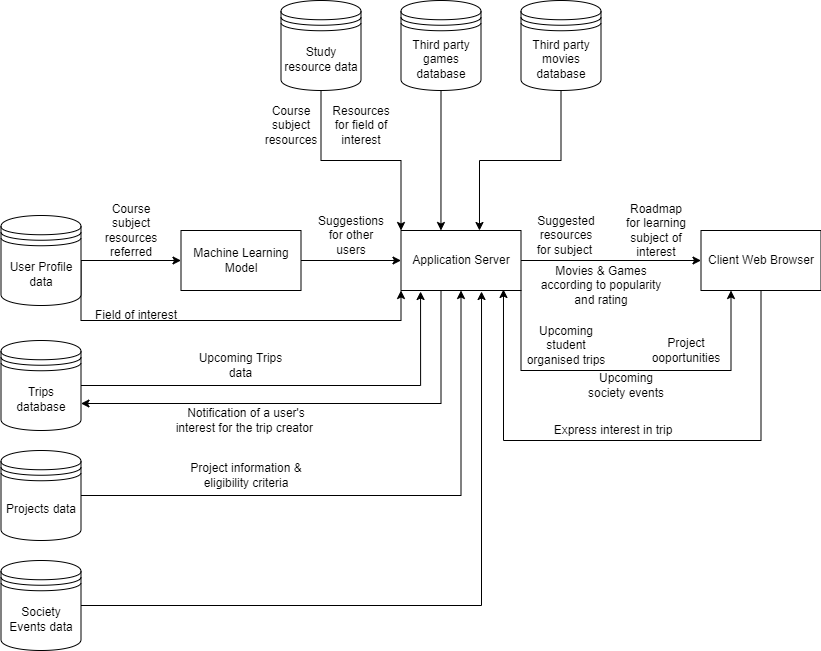

The diagram above was exported from draw.io. Its source (the exported page's mxGraphModel, read from the mxfile embedded in the PNG):
<mxGraphModel dx="3175.5" dy="786" grid="1" gridSize="10" guides="1" tooltips="1" connect="1" arrows="1" fold="1" page="1" pageScale="1.5" pageWidth="1169" pageHeight="826" background="none" math="0" shadow="0">
  <root>
    <mxCell id="0" style=";html=1;" />
    <mxCell id="1" style=";html=1;" parent="0" />
    <mxCell id="TSQkYWXm0r5hWebR7gmk-11" style="edgeStyle=orthogonalEdgeStyle;rounded=0;orthogonalLoop=1;jettySize=auto;html=1;exitX=1;exitY=0.5;exitDx=0;exitDy=0;" parent="1" source="TSQkYWXm0r5hWebR7gmk-3" target="TSQkYWXm0r5hWebR7gmk-6" edge="1">
      <mxGeometry relative="1" as="geometry" />
    </mxCell>
    <mxCell id="TSQkYWXm0r5hWebR7gmk-22" style="edgeStyle=orthogonalEdgeStyle;rounded=0;orthogonalLoop=1;jettySize=auto;html=1;exitX=1;exitY=0.5;exitDx=0;exitDy=0;entryX=0;entryY=1;entryDx=0;entryDy=0;" parent="1" source="TSQkYWXm0r5hWebR7gmk-3" target="TSQkYWXm0r5hWebR7gmk-7" edge="1">
      <mxGeometry relative="1" as="geometry">
        <mxPoint x="270" y="400" as="targetPoint" />
        <Array as="points">
          <mxPoint x="-120" y="420" />
          <mxPoint x="200" y="420" />
        </Array>
      </mxGeometry>
    </mxCell>
    <mxCell id="TSQkYWXm0r5hWebR7gmk-3" value="User Profile data" style="shape=datastore;whiteSpace=wrap;html=1;" parent="1" vertex="1">
      <mxGeometry x="-200" y="315" width="80" height="90" as="geometry" />
    </mxCell>
    <mxCell id="TSQkYWXm0r5hWebR7gmk-14" style="edgeStyle=orthogonalEdgeStyle;rounded=0;orthogonalLoop=1;jettySize=auto;html=1;exitX=1;exitY=0.5;exitDx=0;exitDy=0;" parent="1" source="TSQkYWXm0r5hWebR7gmk-6" target="TSQkYWXm0r5hWebR7gmk-7" edge="1">
      <mxGeometry relative="1" as="geometry" />
    </mxCell>
    <mxCell id="TSQkYWXm0r5hWebR7gmk-6" value="Machine Learning Model" style="rounded=0;whiteSpace=wrap;html=1;" parent="1" vertex="1">
      <mxGeometry x="-20" y="330" width="120" height="60" as="geometry" />
    </mxCell>
    <mxCell id="TSQkYWXm0r5hWebR7gmk-18" style="edgeStyle=orthogonalEdgeStyle;rounded=0;orthogonalLoop=1;jettySize=auto;html=1;exitX=1;exitY=0.5;exitDx=0;exitDy=0;entryX=0;entryY=0.5;entryDx=0;entryDy=0;" parent="1" source="TSQkYWXm0r5hWebR7gmk-7" target="TSQkYWXm0r5hWebR7gmk-8" edge="1">
      <mxGeometry relative="1" as="geometry" />
    </mxCell>
    <mxCell id="TSQkYWXm0r5hWebR7gmk-45" style="edgeStyle=orthogonalEdgeStyle;rounded=0;orthogonalLoop=1;jettySize=auto;html=1;exitX=1;exitY=1;exitDx=0;exitDy=0;entryX=0.25;entryY=1;entryDx=0;entryDy=0;" parent="1" source="TSQkYWXm0r5hWebR7gmk-7" target="TSQkYWXm0r5hWebR7gmk-8" edge="1">
      <mxGeometry relative="1" as="geometry">
        <mxPoint x="520" y="390" as="targetPoint" />
        <Array as="points">
          <mxPoint x="320" y="470" />
          <mxPoint x="530" y="470" />
        </Array>
      </mxGeometry>
    </mxCell>
    <mxCell id="TSQkYWXm0r5hWebR7gmk-53" style="edgeStyle=orthogonalEdgeStyle;rounded=0;orthogonalLoop=1;jettySize=auto;html=1;exitX=0.25;exitY=1;exitDx=0;exitDy=0;entryX=1;entryY=0.7;entryDx=0;entryDy=0;" parent="1" source="TSQkYWXm0r5hWebR7gmk-7" target="TSQkYWXm0r5hWebR7gmk-42" edge="1">
      <mxGeometry relative="1" as="geometry">
        <Array as="points">
          <mxPoint x="240" y="390" />
          <mxPoint x="240" y="503" />
        </Array>
      </mxGeometry>
    </mxCell>
    <mxCell id="TSQkYWXm0r5hWebR7gmk-7" value="Application Server" style="rounded=0;whiteSpace=wrap;html=1;" parent="1" vertex="1">
      <mxGeometry x="200" y="330" width="120" height="60" as="geometry" />
    </mxCell>
    <mxCell id="TSQkYWXm0r5hWebR7gmk-50" style="edgeStyle=orthogonalEdgeStyle;rounded=0;orthogonalLoop=1;jettySize=auto;html=1;exitX=0.5;exitY=1;exitDx=0;exitDy=0;entryX=0.854;entryY=0.983;entryDx=0;entryDy=0;entryPerimeter=0;" parent="1" source="TSQkYWXm0r5hWebR7gmk-8" target="TSQkYWXm0r5hWebR7gmk-7" edge="1">
      <mxGeometry relative="1" as="geometry">
        <mxPoint x="290" y="400" as="targetPoint" />
        <Array as="points">
          <mxPoint x="560" y="540" />
          <mxPoint x="303" y="540" />
        </Array>
      </mxGeometry>
    </mxCell>
    <mxCell id="TSQkYWXm0r5hWebR7gmk-8" value="Client Web Browser" style="rounded=0;whiteSpace=wrap;html=1;" parent="1" vertex="1">
      <mxGeometry x="500" y="330" width="120" height="60" as="geometry" />
    </mxCell>
    <mxCell id="TSQkYWXm0r5hWebR7gmk-12" value="Course subject resources referred" style="text;html=1;strokeColor=none;fillColor=none;align=center;verticalAlign=middle;whiteSpace=wrap;rounded=0;" parent="1" vertex="1">
      <mxGeometry x="-100" y="315" width="60" height="30" as="geometry" />
    </mxCell>
    <mxCell id="TSQkYWXm0r5hWebR7gmk-15" value="Suggestions for other users" style="text;html=1;strokeColor=none;fillColor=none;align=center;verticalAlign=middle;whiteSpace=wrap;rounded=0;" parent="1" vertex="1">
      <mxGeometry x="120" y="320" width="60" height="30" as="geometry" />
    </mxCell>
    <mxCell id="TSQkYWXm0r5hWebR7gmk-17" style="edgeStyle=orthogonalEdgeStyle;rounded=0;orthogonalLoop=1;jettySize=auto;html=1;exitX=0.5;exitY=1;exitDx=0;exitDy=0;entryX=0;entryY=0;entryDx=0;entryDy=0;" parent="1" source="TSQkYWXm0r5hWebR7gmk-16" target="TSQkYWXm0r5hWebR7gmk-7" edge="1">
      <mxGeometry relative="1" as="geometry" />
    </mxCell>
    <mxCell id="TSQkYWXm0r5hWebR7gmk-16" value="Study resource data" style="shape=datastore;whiteSpace=wrap;html=1;" parent="1" vertex="1">
      <mxGeometry x="80" y="100" width="80" height="90" as="geometry" />
    </mxCell>
    <mxCell id="TSQkYWXm0r5hWebR7gmk-19" value="Course subject resources" style="text;html=1;strokeColor=none;fillColor=none;align=center;verticalAlign=middle;whiteSpace=wrap;rounded=0;" parent="1" vertex="1">
      <mxGeometry x="60" y="210" width="60" height="30" as="geometry" />
    </mxCell>
    <mxCell id="TSQkYWXm0r5hWebR7gmk-20" value="Suggested resources for subject&amp;nbsp;" style="text;html=1;strokeColor=none;fillColor=none;align=center;verticalAlign=middle;whiteSpace=wrap;rounded=0;" parent="1" vertex="1">
      <mxGeometry x="330" y="315" width="70" height="40" as="geometry" />
    </mxCell>
    <mxCell id="TSQkYWXm0r5hWebR7gmk-23" value="Field of interest" style="text;html=1;strokeColor=none;fillColor=none;align=center;verticalAlign=middle;whiteSpace=wrap;rounded=0;" parent="1" vertex="1">
      <mxGeometry x="-110" y="400" width="90" height="30" as="geometry" />
    </mxCell>
    <mxCell id="TSQkYWXm0r5hWebR7gmk-25" value="Resources for field of interest" style="text;html=1;strokeColor=none;fillColor=none;align=center;verticalAlign=middle;whiteSpace=wrap;rounded=0;" parent="1" vertex="1">
      <mxGeometry x="130" y="210" width="60" height="30" as="geometry" />
    </mxCell>
    <mxCell id="TSQkYWXm0r5hWebR7gmk-26" value="Roadmap for learning subject of interest" style="text;html=1;strokeColor=none;fillColor=none;align=center;verticalAlign=middle;whiteSpace=wrap;rounded=0;" parent="1" vertex="1">
      <mxGeometry x="420" y="310" width="70" height="40" as="geometry" />
    </mxCell>
    <mxCell id="TSQkYWXm0r5hWebR7gmk-28" style="edgeStyle=orthogonalEdgeStyle;rounded=0;orthogonalLoop=1;jettySize=auto;html=1;exitX=0.5;exitY=1;exitDx=0;exitDy=0;entryX=0.654;entryY=0;entryDx=0;entryDy=0;entryPerimeter=0;" parent="1" source="TSQkYWXm0r5hWebR7gmk-27" target="TSQkYWXm0r5hWebR7gmk-7" edge="1">
      <mxGeometry relative="1" as="geometry" />
    </mxCell>
    <mxCell id="TSQkYWXm0r5hWebR7gmk-27" value="Third party movies database" style="shape=datastore;whiteSpace=wrap;html=1;" parent="1" vertex="1">
      <mxGeometry x="320" y="100" width="80" height="90" as="geometry" />
    </mxCell>
    <mxCell id="TSQkYWXm0r5hWebR7gmk-30" value="Movies &amp;amp; Games according to popularity and rating" style="text;html=1;strokeColor=none;fillColor=none;align=center;verticalAlign=middle;whiteSpace=wrap;rounded=0;" parent="1" vertex="1">
      <mxGeometry x="330" y="370" width="140" height="30" as="geometry" />
    </mxCell>
    <mxCell id="TSQkYWXm0r5hWebR7gmk-38" style="edgeStyle=orthogonalEdgeStyle;rounded=0;orthogonalLoop=1;jettySize=auto;html=1;exitX=0.5;exitY=1;exitDx=0;exitDy=0;entryX=0.333;entryY=0;entryDx=0;entryDy=0;entryPerimeter=0;" parent="1" source="TSQkYWXm0r5hWebR7gmk-36" target="TSQkYWXm0r5hWebR7gmk-7" edge="1">
      <mxGeometry relative="1" as="geometry">
        <mxPoint x="250" y="330" as="targetPoint" />
      </mxGeometry>
    </mxCell>
    <mxCell id="TSQkYWXm0r5hWebR7gmk-36" value="Third party games database" style="shape=datastore;whiteSpace=wrap;html=1;" parent="1" vertex="1">
      <mxGeometry x="200" y="100" width="80" height="90" as="geometry" />
    </mxCell>
    <mxCell id="TSQkYWXm0r5hWebR7gmk-43" style="edgeStyle=orthogonalEdgeStyle;rounded=0;orthogonalLoop=1;jettySize=auto;html=1;exitX=1;exitY=0.5;exitDx=0;exitDy=0;entryX=0.163;entryY=1.017;entryDx=0;entryDy=0;entryPerimeter=0;" parent="1" source="TSQkYWXm0r5hWebR7gmk-42" target="TSQkYWXm0r5hWebR7gmk-7" edge="1">
      <mxGeometry relative="1" as="geometry">
        <mxPoint x="200" y="390" as="targetPoint" />
        <Array as="points">
          <mxPoint x="220" y="485" />
        </Array>
      </mxGeometry>
    </mxCell>
    <mxCell id="TSQkYWXm0r5hWebR7gmk-42" value="Trips database" style="shape=datastore;whiteSpace=wrap;html=1;" parent="1" vertex="1">
      <mxGeometry x="-200" y="440" width="80" height="90" as="geometry" />
    </mxCell>
    <mxCell id="TSQkYWXm0r5hWebR7gmk-44" value="Upcoming Trips data" style="text;html=1;strokeColor=none;fillColor=none;align=center;verticalAlign=middle;whiteSpace=wrap;rounded=0;" parent="1" vertex="1">
      <mxGeometry x="-6.25" y="450" width="92.5" height="30" as="geometry" />
    </mxCell>
    <mxCell id="TSQkYWXm0r5hWebR7gmk-48" value="Upcoming student organised trips" style="text;html=1;strokeColor=none;fillColor=none;align=center;verticalAlign=middle;whiteSpace=wrap;rounded=0;" parent="1" vertex="1">
      <mxGeometry x="320" y="420" width="90" height="50" as="geometry" />
    </mxCell>
    <mxCell id="TSQkYWXm0r5hWebR7gmk-51" value="Express interest in trip" style="text;html=1;strokeColor=none;fillColor=none;align=center;verticalAlign=middle;whiteSpace=wrap;rounded=0;" parent="1" vertex="1">
      <mxGeometry x="347.5" y="510" width="130" height="40" as="geometry" />
    </mxCell>
    <mxCell id="TSQkYWXm0r5hWebR7gmk-54" value="Notification of a user's interest for the trip creator&amp;nbsp;" style="text;html=1;strokeColor=none;fillColor=none;align=center;verticalAlign=middle;whiteSpace=wrap;rounded=0;" parent="1" vertex="1">
      <mxGeometry x="-28.12" y="505" width="148.12" height="30" as="geometry" />
    </mxCell>
    <mxCell id="TSQkYWXm0r5hWebR7gmk-56" style="edgeStyle=orthogonalEdgeStyle;rounded=0;orthogonalLoop=1;jettySize=auto;html=1;exitX=1;exitY=0.5;exitDx=0;exitDy=0;" parent="1" source="TSQkYWXm0r5hWebR7gmk-55" target="TSQkYWXm0r5hWebR7gmk-7" edge="1">
      <mxGeometry relative="1" as="geometry" />
    </mxCell>
    <mxCell id="TSQkYWXm0r5hWebR7gmk-55" value="Projects data" style="shape=datastore;whiteSpace=wrap;html=1;" parent="1" vertex="1">
      <mxGeometry x="-200" y="550" width="80" height="90" as="geometry" />
    </mxCell>
    <mxCell id="TSQkYWXm0r5hWebR7gmk-60" style="edgeStyle=orthogonalEdgeStyle;rounded=0;orthogonalLoop=1;jettySize=auto;html=1;exitX=1;exitY=0.5;exitDx=0;exitDy=0;entryX=0.671;entryY=1.017;entryDx=0;entryDy=0;entryPerimeter=0;" parent="1" source="TSQkYWXm0r5hWebR7gmk-58" target="TSQkYWXm0r5hWebR7gmk-7" edge="1">
      <mxGeometry relative="1" as="geometry">
        <mxPoint x="290" y="390" as="targetPoint" />
      </mxGeometry>
    </mxCell>
    <mxCell id="TSQkYWXm0r5hWebR7gmk-58" value="Society Events data" style="shape=datastore;whiteSpace=wrap;html=1;" parent="1" vertex="1">
      <mxGeometry x="-200" y="660" width="80" height="90" as="geometry" />
    </mxCell>
    <mxCell id="TSQkYWXm0r5hWebR7gmk-61" value="Project information &amp;amp; eligibility criteria" style="text;html=1;strokeColor=none;fillColor=none;align=center;verticalAlign=middle;whiteSpace=wrap;rounded=0;" parent="1" vertex="1">
      <mxGeometry x="-12.19" y="560" width="116.25" height="30" as="geometry" />
    </mxCell>
    <mxCell id="TSQkYWXm0r5hWebR7gmk-65" value="Project ooportunities" style="text;html=1;strokeColor=none;fillColor=none;align=center;verticalAlign=middle;whiteSpace=wrap;rounded=0;" parent="1" vertex="1">
      <mxGeometry x="440" y="430" width="90" height="40" as="geometry" />
    </mxCell>
    <mxCell id="TSQkYWXm0r5hWebR7gmk-68" value="Upcoming society events" style="text;html=1;strokeColor=none;fillColor=none;align=center;verticalAlign=middle;whiteSpace=wrap;rounded=0;" parent="1" vertex="1">
      <mxGeometry x="380" y="460" width="90" height="50" as="geometry" />
    </mxCell>
  </root>
</mxGraphModel>